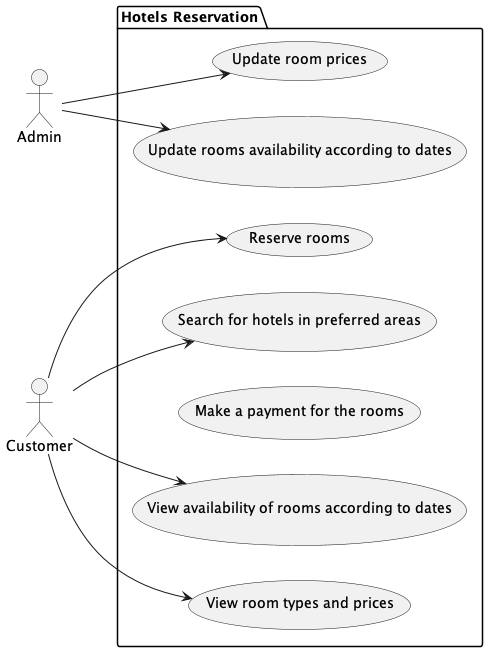

The diagram above was rendered by PlantUML. Its source (embedded in the PNG):
@startuml

left to right direction

:Admin: as admin
:Customer: as customer

package "Hotels Reservation" {
  usecase "Search for hotels in preferred areas" as hr1
  usecase "View availability of rooms according to dates" as hr2
  usecase "View room types and prices" as hr3
  usecase "Reserve rooms" as hr4
  usecase "Make a payment for the rooms" as hr5
  usecase "Update rooms availability according to dates" as hr6
  usecase "Update room prices" as hr7
}

customer --> hr1
customer --> hr2
customer --> hr3
customer --> hr4
admin --> hr6
admin --> hr7

@enduml